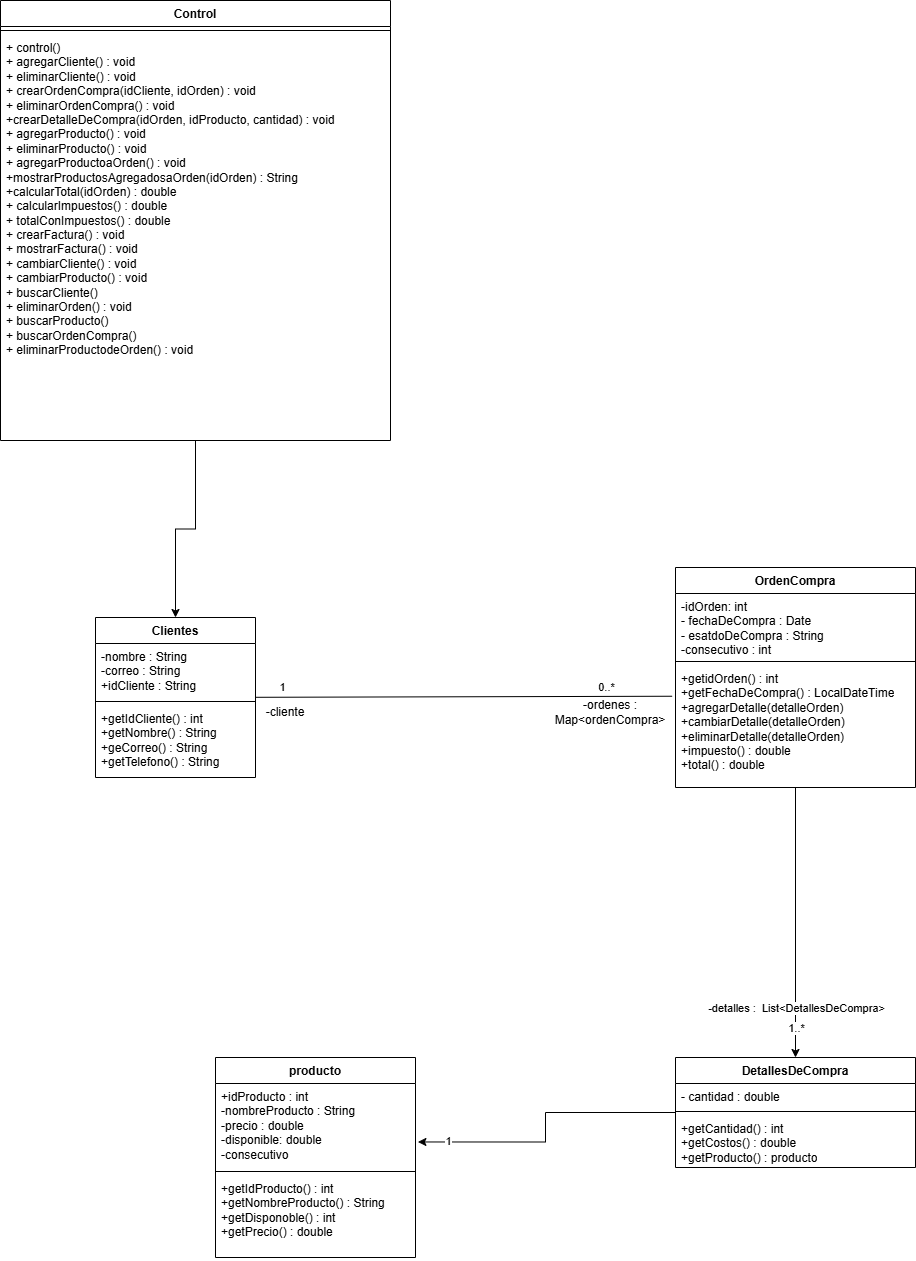

The diagram above was exported from draw.io. Its source (the exported page's mxGraphModel, read from the mxfile embedded in the PNG):
<mxGraphModel dx="860" dy="3739" grid="1" gridSize="10" guides="1" tooltips="1" connect="1" arrows="1" fold="1" page="1" pageScale="1" pageWidth="4681" pageHeight="3300" math="0" shadow="0">
  <root>
    <mxCell id="0" />
    <mxCell id="1" parent="0" />
    <mxCell id="alnHYZlT5c7hSC3jAI0x-12" parent="1" style="swimlane;fontStyle=1;align=center;verticalAlign=top;childLayout=stackLayout;horizontal=1;startSize=26;horizontalStack=0;resizeParent=1;resizeParentMax=0;resizeLast=0;collapsible=1;marginBottom=0;whiteSpace=wrap;html=1;" value="Clientes" vertex="1">
      <mxGeometry height="160" width="160" x="740" y="-50" as="geometry" />
    </mxCell>
    <mxCell id="alnHYZlT5c7hSC3jAI0x-13" parent="alnHYZlT5c7hSC3jAI0x-12" style="text;strokeColor=none;fillColor=none;align=left;verticalAlign=top;spacingLeft=4;spacingRight=4;overflow=hidden;rotatable=0;points=[[0,0.5],[1,0.5]];portConstraint=eastwest;whiteSpace=wrap;html=1;" value="-nombre : String&lt;div&gt;&lt;span style=&quot;background-color: transparent; color: light-dark(rgb(0, 0, 0), rgb(255, 255, 255));&quot;&gt;-correo : String&lt;/span&gt;&lt;/div&gt;&lt;div&gt;+idCliente : String&lt;/div&gt;" vertex="1">
      <mxGeometry height="54" width="160" y="26" as="geometry" />
    </mxCell>
    <mxCell id="alnHYZlT5c7hSC3jAI0x-14" parent="alnHYZlT5c7hSC3jAI0x-12" style="line;strokeWidth=1;fillColor=none;align=left;verticalAlign=middle;spacingTop=-1;spacingLeft=3;spacingRight=3;rotatable=0;labelPosition=right;points=[];portConstraint=eastwest;strokeColor=inherit;" value="" vertex="1">
      <mxGeometry height="8" width="160" y="80" as="geometry" />
    </mxCell>
    <mxCell id="alnHYZlT5c7hSC3jAI0x-15" parent="alnHYZlT5c7hSC3jAI0x-12" style="text;strokeColor=none;fillColor=none;align=left;verticalAlign=top;spacingLeft=4;spacingRight=4;overflow=hidden;rotatable=0;points=[[0,0.5],[1,0.5]];portConstraint=eastwest;whiteSpace=wrap;html=1;" value="+getIdCliente() : int&lt;div&gt;+getNombre() : String&lt;/div&gt;&lt;div&gt;&lt;span style=&quot;background-color: transparent; color: light-dark(rgb(0, 0, 0), rgb(255, 255, 255));&quot;&gt;+geCorreo() : String&lt;/span&gt;&lt;/div&gt;&lt;div&gt;&lt;span style=&quot;background-color: transparent; color: light-dark(rgb(0, 0, 0), rgb(255, 255, 255));&quot;&gt;+getTelefono() : String&lt;/span&gt;&lt;/div&gt;&lt;div&gt;&lt;div&gt;&lt;br&gt;&lt;/div&gt;&lt;/div&gt;" vertex="1">
      <mxGeometry height="72" width="160" y="88" as="geometry" />
    </mxCell>
    <mxCell id="alnHYZlT5c7hSC3jAI0x-35" edge="1" parent="1" source="alnHYZlT5c7hSC3jAI0x-16" style="edgeStyle=orthogonalEdgeStyle;rounded=0;orthogonalLoop=1;jettySize=auto;html=1;entryX=0.5;entryY=0;entryDx=0;entryDy=0;" target="alnHYZlT5c7hSC3jAI0x-20">
      <mxGeometry relative="1" as="geometry" />
    </mxCell>
    <mxCell id="alnHYZlT5c7hSC3jAI0x-36" connectable="0" parent="alnHYZlT5c7hSC3jAI0x-35" style="edgeLabel;html=1;align=center;verticalAlign=middle;resizable=0;points=[];" value="1..*" vertex="1">
      <mxGeometry relative="1" x="0.5122" as="geometry">
        <mxPoint y="36" as="offset" />
      </mxGeometry>
    </mxCell>
    <mxCell id="alnHYZlT5c7hSC3jAI0x-37" connectable="0" parent="alnHYZlT5c7hSC3jAI0x-35" style="edgeLabel;html=1;align=center;verticalAlign=middle;resizable=0;points=[];" value="-detalles :&amp;nbsp; List&amp;lt;DetallesDeCompra&amp;gt;" vertex="1">
      <mxGeometry relative="1" x="0.1041" as="geometry">
        <mxPoint y="71" as="offset" />
      </mxGeometry>
    </mxCell>
    <mxCell id="alnHYZlT5c7hSC3jAI0x-16" parent="1" style="swimlane;fontStyle=1;align=center;verticalAlign=top;childLayout=stackLayout;horizontal=1;startSize=26;horizontalStack=0;resizeParent=1;resizeParentMax=0;resizeLast=0;collapsible=1;marginBottom=0;whiteSpace=wrap;html=1;" value="OrdenCompra" vertex="1">
      <mxGeometry height="220" width="240" x="1320" y="-100" as="geometry" />
    </mxCell>
    <mxCell id="alnHYZlT5c7hSC3jAI0x-17" parent="alnHYZlT5c7hSC3jAI0x-16" style="text;strokeColor=none;fillColor=none;align=left;verticalAlign=top;spacingLeft=4;spacingRight=4;overflow=hidden;rotatable=0;points=[[0,0.5],[1,0.5]];portConstraint=eastwest;whiteSpace=wrap;html=1;" value="-idOrden: int&lt;div&gt;- fechaDeCompra : Date&lt;/div&gt;&lt;div&gt;- esatdoDeCompra : String&lt;/div&gt;&lt;div&gt;-consecutivo : int&lt;/div&gt;&lt;div&gt;&lt;br&gt;&lt;/div&gt;" vertex="1">
      <mxGeometry height="64" width="240" y="26" as="geometry" />
    </mxCell>
    <mxCell id="alnHYZlT5c7hSC3jAI0x-18" parent="alnHYZlT5c7hSC3jAI0x-16" style="line;strokeWidth=1;fillColor=none;align=left;verticalAlign=middle;spacingTop=-1;spacingLeft=3;spacingRight=3;rotatable=0;labelPosition=right;points=[];portConstraint=eastwest;strokeColor=inherit;" value="" vertex="1">
      <mxGeometry height="8" width="240" y="90" as="geometry" />
    </mxCell>
    <mxCell id="alnHYZlT5c7hSC3jAI0x-19" parent="alnHYZlT5c7hSC3jAI0x-16" style="text;strokeColor=none;fillColor=none;align=left;verticalAlign=top;spacingLeft=4;spacingRight=4;overflow=hidden;rotatable=0;points=[[0,0.5],[1,0.5]];portConstraint=eastwest;whiteSpace=wrap;html=1;" value="+getidOrden() : int&lt;div&gt;+getFechaDeCompra() : LocalDateTime&lt;/div&gt;&lt;div&gt;+agregarDetalle(detalleOrden)&lt;/div&gt;&lt;div&gt;+cambiarDetalle(detalleOrden)&lt;/div&gt;&lt;div&gt;+eliminarDetalle(detalleOrden)&lt;/div&gt;&lt;div&gt;+impuesto() : double&lt;/div&gt;&lt;div&gt;+total() : double&lt;/div&gt;&lt;div&gt;&lt;br&gt;&lt;/div&gt;" vertex="1">
      <mxGeometry height="122" width="240" y="98" as="geometry" />
    </mxCell>
    <mxCell id="alnHYZlT5c7hSC3jAI0x-20" parent="1" style="swimlane;fontStyle=1;align=center;verticalAlign=top;childLayout=stackLayout;horizontal=1;startSize=26;horizontalStack=0;resizeParent=1;resizeParentMax=0;resizeLast=0;collapsible=1;marginBottom=0;whiteSpace=wrap;html=1;" value="DetallesDeCompra" vertex="1">
      <mxGeometry height="110" width="240" x="1320" y="390" as="geometry" />
    </mxCell>
    <mxCell id="alnHYZlT5c7hSC3jAI0x-21" parent="alnHYZlT5c7hSC3jAI0x-20" style="text;strokeColor=none;fillColor=none;align=left;verticalAlign=top;spacingLeft=4;spacingRight=4;overflow=hidden;rotatable=0;points=[[0,0.5],[1,0.5]];portConstraint=eastwest;whiteSpace=wrap;html=1;" value="&lt;div&gt;- cantidad : double&lt;/div&gt;&lt;div&gt;&lt;br&gt;&lt;/div&gt;" vertex="1">
      <mxGeometry height="24" width="240" y="26" as="geometry" />
    </mxCell>
    <mxCell id="alnHYZlT5c7hSC3jAI0x-22" parent="alnHYZlT5c7hSC3jAI0x-20" style="line;strokeWidth=1;fillColor=none;align=left;verticalAlign=middle;spacingTop=-1;spacingLeft=3;spacingRight=3;rotatable=0;labelPosition=right;points=[];portConstraint=eastwest;strokeColor=inherit;" value="" vertex="1">
      <mxGeometry height="8" width="240" y="50" as="geometry" />
    </mxCell>
    <mxCell id="alnHYZlT5c7hSC3jAI0x-23" parent="alnHYZlT5c7hSC3jAI0x-20" style="text;strokeColor=none;fillColor=none;align=left;verticalAlign=top;spacingLeft=4;spacingRight=4;overflow=hidden;rotatable=0;points=[[0,0.5],[1,0.5]];portConstraint=eastwest;whiteSpace=wrap;html=1;" value="+getCantidad() : int&lt;div&gt;+getCostos() : double&lt;/div&gt;&lt;div&gt;+getProducto() : producto&lt;/div&gt;" vertex="1">
      <mxGeometry height="52" width="240" y="58" as="geometry" />
    </mxCell>
    <mxCell id="alnHYZlT5c7hSC3jAI0x-28" parent="1" style="swimlane;fontStyle=1;align=center;verticalAlign=top;childLayout=stackLayout;horizontal=1;startSize=26;horizontalStack=0;resizeParent=1;resizeParentMax=0;resizeLast=0;collapsible=1;marginBottom=0;whiteSpace=wrap;html=1;" value="producto" vertex="1">
      <mxGeometry height="200" width="200" x="860" y="390" as="geometry" />
    </mxCell>
    <mxCell id="alnHYZlT5c7hSC3jAI0x-29" parent="alnHYZlT5c7hSC3jAI0x-28" style="text;strokeColor=none;fillColor=none;align=left;verticalAlign=top;spacingLeft=4;spacingRight=4;overflow=hidden;rotatable=0;points=[[0,0.5],[1,0.5]];portConstraint=eastwest;whiteSpace=wrap;html=1;" value="+idProducto : int&lt;div&gt;-nombreProducto : String&lt;/div&gt;&lt;div&gt;&lt;span style=&quot;background-color: transparent; color: light-dark(rgb(0, 0, 0), rgb(255, 255, 255));&quot;&gt;-precio : double&lt;/span&gt;&lt;/div&gt;&lt;div&gt;-disponible: double&lt;/div&gt;&lt;div&gt;-consecutivo&lt;/div&gt;&lt;div&gt;&lt;br&gt;&lt;/div&gt;" vertex="1">
      <mxGeometry height="84" width="200" y="26" as="geometry" />
    </mxCell>
    <mxCell id="alnHYZlT5c7hSC3jAI0x-30" parent="alnHYZlT5c7hSC3jAI0x-28" style="line;strokeWidth=1;fillColor=none;align=left;verticalAlign=middle;spacingTop=-1;spacingLeft=3;spacingRight=3;rotatable=0;labelPosition=right;points=[];portConstraint=eastwest;strokeColor=inherit;" value="" vertex="1">
      <mxGeometry height="8" width="200" y="110" as="geometry" />
    </mxCell>
    <mxCell id="alnHYZlT5c7hSC3jAI0x-31" parent="alnHYZlT5c7hSC3jAI0x-28" style="text;strokeColor=none;fillColor=none;align=left;verticalAlign=top;spacingLeft=4;spacingRight=4;overflow=hidden;rotatable=0;points=[[0,0.5],[1,0.5]];portConstraint=eastwest;whiteSpace=wrap;html=1;" value="+getIdProducto() : int&lt;div&gt;+getNombreProducto() : String&lt;/div&gt;&lt;div&gt;+getDisponoble() : int&lt;/div&gt;&lt;div&gt;+getPrecio() : double&lt;/div&gt;&lt;div&gt;&lt;br&gt;&lt;/div&gt;" vertex="1">
      <mxGeometry height="82" width="200" y="118" as="geometry" />
    </mxCell>
    <mxCell id="alnHYZlT5c7hSC3jAI0x-32" edge="1" parent="1" source="alnHYZlT5c7hSC3jAI0x-12" style="endArrow=none;html=1;rounded=0;entryX=-0.014;entryY=0.252;entryDx=0;entryDy=0;entryPerimeter=0;" target="alnHYZlT5c7hSC3jAI0x-19" value="">
      <mxGeometry height="50" relative="1" width="50" as="geometry">
        <mxPoint x="1460" y="210" as="sourcePoint" />
        <mxPoint x="1717" y="210" as="targetPoint" />
      </mxGeometry>
    </mxCell>
    <mxCell id="alnHYZlT5c7hSC3jAI0x-33" connectable="0" parent="alnHYZlT5c7hSC3jAI0x-32" style="edgeLabel;html=1;align=center;verticalAlign=middle;resizable=0;points=[];" value="1" vertex="1">
      <mxGeometry relative="1" x="-0.8698" as="geometry">
        <mxPoint y="-10" as="offset" />
      </mxGeometry>
    </mxCell>
    <mxCell id="alnHYZlT5c7hSC3jAI0x-34" connectable="0" parent="alnHYZlT5c7hSC3jAI0x-32" style="edgeLabel;html=1;align=center;verticalAlign=middle;resizable=0;points=[];" value="0..*" vertex="1">
      <mxGeometry relative="1" x="0.8695" y="-1" as="geometry">
        <mxPoint x="-39" y="-10" as="offset" />
      </mxGeometry>
    </mxCell>
    <mxCell id="alnHYZlT5c7hSC3jAI0x-38" edge="1" parent="1" source="alnHYZlT5c7hSC3jAI0x-20" style="edgeStyle=orthogonalEdgeStyle;rounded=0;orthogonalLoop=1;jettySize=auto;html=1;entryX=1.012;entryY=0.696;entryDx=0;entryDy=0;entryPerimeter=0;" target="alnHYZlT5c7hSC3jAI0x-29">
      <mxGeometry relative="1" as="geometry" />
    </mxCell>
    <mxCell id="alnHYZlT5c7hSC3jAI0x-39" connectable="0" parent="alnHYZlT5c7hSC3jAI0x-38" style="edgeLabel;html=1;align=center;verticalAlign=middle;resizable=0;points=[];" value="1" vertex="1">
      <mxGeometry relative="1" x="0.7905" y="-1" as="geometry">
        <mxPoint as="offset" />
      </mxGeometry>
    </mxCell>
    <mxCell id="alnHYZlT5c7hSC3jAI0x-40" parent="1" style="text;html=1;whiteSpace=wrap;strokeColor=none;fillColor=none;align=center;verticalAlign=middle;rounded=0;" value="-ordenes : Map&amp;lt;ordenCompra&amp;gt;" vertex="1">
      <mxGeometry height="30" width="110" x="1200" y="30" as="geometry" />
    </mxCell>
    <mxCell id="alnHYZlT5c7hSC3jAI0x-41" parent="1" style="text;html=1;whiteSpace=wrap;strokeColor=none;fillColor=none;align=center;verticalAlign=middle;rounded=0;" value="-cliente" vertex="1">
      <mxGeometry height="30" width="100" x="880" y="30" as="geometry" />
    </mxCell>
    <mxCell id="LFSim57yAKtKD7wOZGFH-5" edge="1" parent="1" source="LFSim57yAKtKD7wOZGFH-1" style="edgeStyle=orthogonalEdgeStyle;rounded=0;orthogonalLoop=1;jettySize=auto;html=1;entryX=0.5;entryY=0;entryDx=0;entryDy=0;" target="alnHYZlT5c7hSC3jAI0x-12">
      <mxGeometry relative="1" as="geometry" />
    </mxCell>
    <mxCell id="LFSim57yAKtKD7wOZGFH-1" parent="1" style="swimlane;fontStyle=1;align=center;verticalAlign=top;childLayout=stackLayout;horizontal=1;startSize=26;horizontalStack=0;resizeParent=1;resizeParentMax=0;resizeLast=0;collapsible=1;marginBottom=0;whiteSpace=wrap;html=1;" value="Control" vertex="1">
      <mxGeometry height="440" width="390" x="645" y="-667" as="geometry" />
    </mxCell>
    <mxCell id="LFSim57yAKtKD7wOZGFH-3" parent="LFSim57yAKtKD7wOZGFH-1" style="line;strokeWidth=1;fillColor=none;align=left;verticalAlign=middle;spacingTop=-1;spacingLeft=3;spacingRight=3;rotatable=0;labelPosition=right;points=[];portConstraint=eastwest;strokeColor=inherit;" value="" vertex="1">
      <mxGeometry height="8" width="390" y="26" as="geometry" />
    </mxCell>
    <mxCell id="LFSim57yAKtKD7wOZGFH-4" parent="LFSim57yAKtKD7wOZGFH-1" style="text;strokeColor=none;fillColor=none;align=left;verticalAlign=top;spacingLeft=4;spacingRight=4;overflow=hidden;rotatable=0;points=[[0,0.5],[1,0.5]];portConstraint=eastwest;whiteSpace=wrap;html=1;" value="&lt;div&gt;+ control()&lt;/div&gt;+ agregarCliente() : void&lt;div&gt;+ eliminarCliente() : void&lt;br&gt;&lt;div&gt;&lt;div&gt;+ crearOrdenCompra(idCliente, idOrden) : void&lt;/div&gt;&lt;div&gt;+ eliminarOrdenCompra() : void&lt;/div&gt;&lt;div&gt;+crearDetalleDeCompra(idOrden, idProducto, cantidad) : void&lt;/div&gt;&lt;div&gt;+ agregarProducto() : void&lt;/div&gt;&lt;div&gt;+ eliminarProducto() : void&lt;/div&gt;&lt;div&gt;+ agregarProductoaOrden() : void&lt;/div&gt;&lt;div&gt;+mostrarProductosAgregadosaOrden(idOrden) : String&lt;/div&gt;&lt;div&gt;+calcularTotal(idOrden) : double&lt;/div&gt;&lt;div&gt;+ calcularImpuestos() : double&lt;br&gt;+ totalConImpuestos() : double&lt;/div&gt;&lt;div&gt;+ crearFactura() : void&lt;br&gt;+ mostrarFactura() : void&lt;/div&gt;&lt;div&gt;+ cambiarCliente() : void&lt;/div&gt;&lt;div&gt;+ cambiarProducto() : void&lt;br&gt;+ buscarCliente()&amp;nbsp;&lt;/div&gt;&lt;div&gt;+ eliminarOrden() : void&lt;br&gt;+ buscarProducto()&amp;nbsp;&lt;/div&gt;&lt;div&gt;+ buscarOrdenCompra()&amp;nbsp;&lt;br&gt;+ eliminarProductodeOrden() : void&lt;br&gt;&lt;br&gt;&lt;br&gt;&lt;br&gt;&lt;br&gt;&lt;/div&gt;&lt;div&gt;&lt;br&gt;&lt;/div&gt;&lt;/div&gt;&lt;/div&gt;" vertex="1">
      <mxGeometry height="406" width="390" y="34" as="geometry" />
    </mxCell>
  </root>
</mxGraphModel>